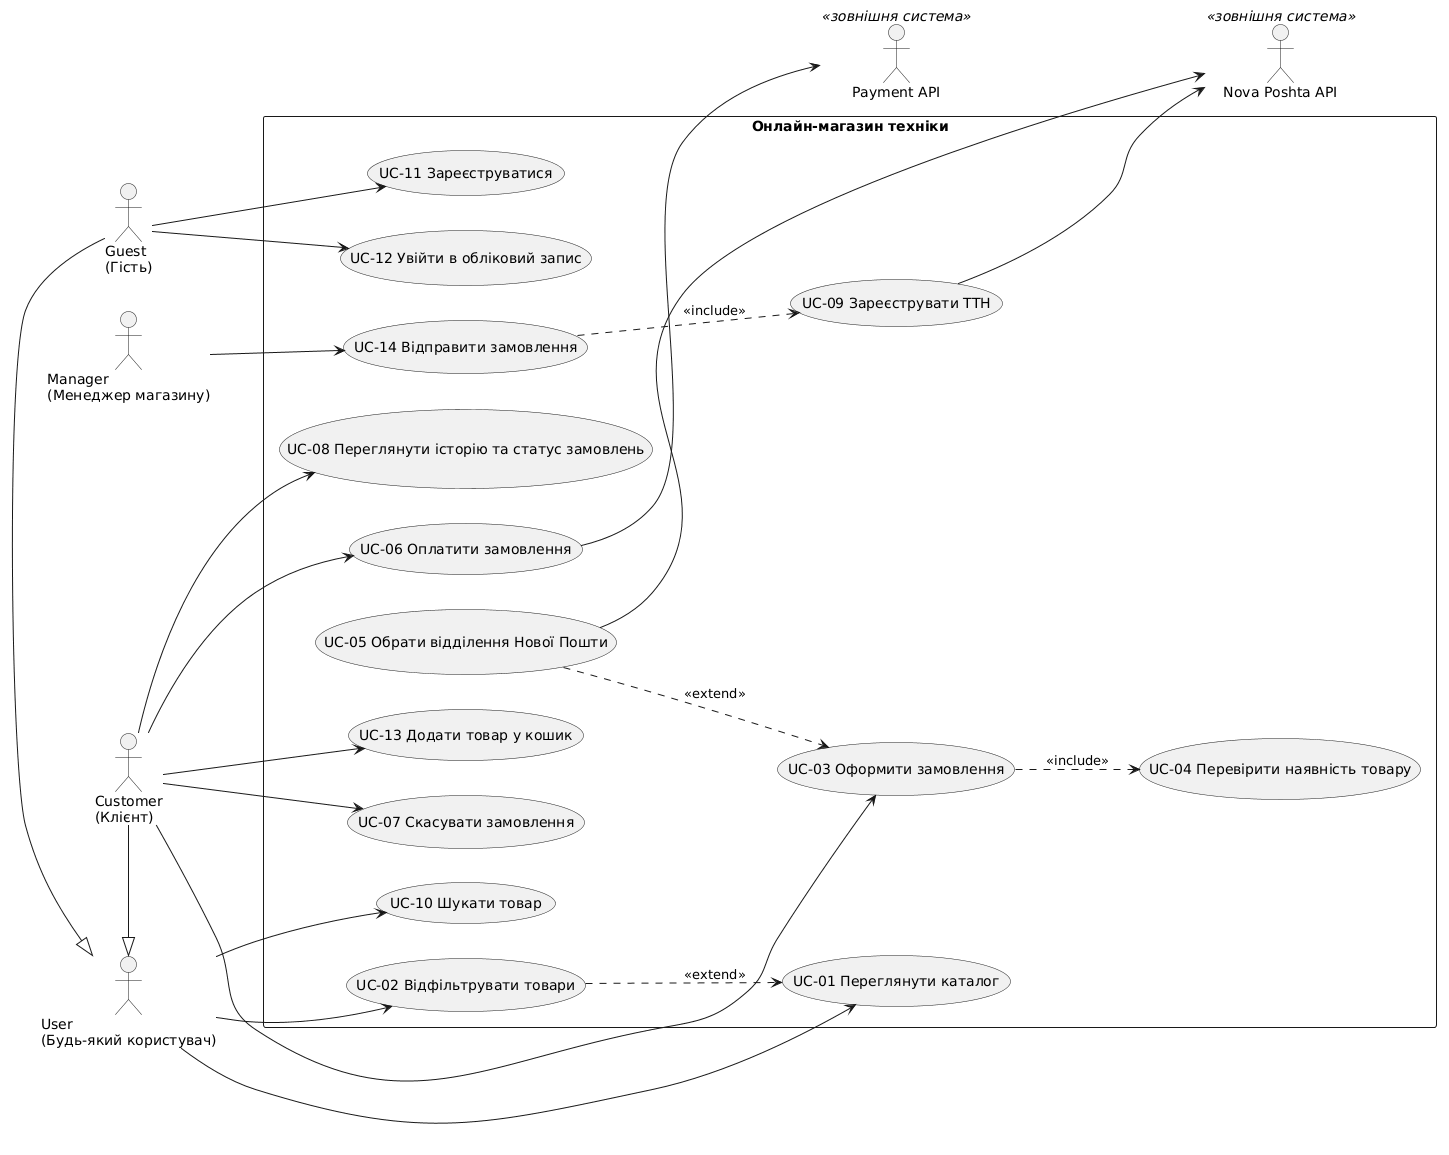

The diagram above was rendered by PlantUML. Its source (embedded in the PNG):
@startuml
left to right direction

actor "User\n(Будь-який користувач)" as User
actor "Guest\n(Гість)" as Guest
actor "Customer\n(Клієнт)" as Customer
actor "Manager\n(Менеджер магазину)" as Manager

Guest -|> User
Customer -|> User

rectangle "Онлайн-магазин техніки" {
  usecase "UC-11 Зареєструватися" as UC11
  usecase "UC-12 Увійти в обліковий запис" as UC12
  usecase "UC-01 Переглянути каталог" as UC01
  usecase "UC-02 Відфільтрувати товари" as UC02
  usecase "UC-10 Шукати товар" as UC10
  usecase "UC-13 Додати товар у кошик" as UC13
  usecase "UC-03 Оформити замовлення" as UC03
  usecase "UC-04 Перевірити наявність товару" as UC04
  usecase "UC-07 Скасувати замовлення" as UC07
  usecase "UC-08 Переглянути історію та статус замовлень" as UC08
  usecase "UC-06 Оплатити замовлення" as UC06
  usecase "UC-05 Обрати відділення Нової Пошти" as UC05
  usecase "UC-14 Відправити замовлення" as UC14
  usecase "UC-09 Зареєструвати ТТН" as UC09
}

actor "Payment API" as Pay <<зовнішня система>>
actor "Nova Poshta API" as NP <<зовнішня система>>

Guest --> UC11
Guest --> UC12
User --> UC01
User --> UC02
User --> UC10
Customer --> UC13
Customer --> UC03
Customer --> UC07
Customer --> UC08
Customer --> UC06
Manager --> UC14

UC02 ..> UC01 : <<extend>>
UC03 ..> UC04 : <<include>>
UC05 ..> UC03 : <<extend>>
UC14 ..> UC09 : <<include>>

UC06 --> Pay
UC05 --> NP
UC09 --> NP
@enduml